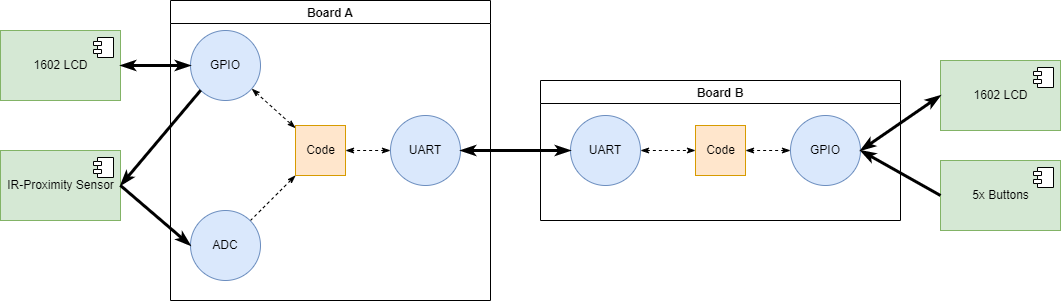

The diagram above was exported from draw.io. Its source (the exported page's mxGraphModel, read from the mxfile embedded in the PNG):
<mxGraphModel dx="2016" dy="732" grid="1" gridSize="10" guides="1" tooltips="1" connect="1" arrows="1" fold="1" page="1" pageScale="1" pageWidth="850" pageHeight="1100" math="0" shadow="0">
  <root>
    <mxCell id="0" />
    <mxCell id="1" parent="0" />
    <mxCell id="-jx3twAI7QDnc2op6Edf-1" value="Board A" style="swimlane;" vertex="1" parent="1">
      <mxGeometry x="20" y="110" width="320" height="300" as="geometry" />
    </mxCell>
    <mxCell id="-jx3twAI7QDnc2op6Edf-3" value="Code" style="html=1;fillColor=#ffe6cc;strokeColor=#d79b00;" vertex="1" parent="-jx3twAI7QDnc2op6Edf-1">
      <mxGeometry x="125" y="125" width="50" height="50" as="geometry" />
    </mxCell>
    <mxCell id="-jx3twAI7QDnc2op6Edf-5" value="" style="rounded=0;orthogonalLoop=1;jettySize=auto;html=1;startArrow=classicThin;startFill=1;dashed=1;endArrow=classicThin;endFill=1;" edge="1" parent="-jx3twAI7QDnc2op6Edf-1" source="-jx3twAI7QDnc2op6Edf-4" target="-jx3twAI7QDnc2op6Edf-3">
      <mxGeometry relative="1" as="geometry" />
    </mxCell>
    <mxCell id="-jx3twAI7QDnc2op6Edf-4" value="UART" style="ellipse;whiteSpace=wrap;html=1;fillColor=#dae8fc;strokeColor=#6c8ebf;" vertex="1" parent="-jx3twAI7QDnc2op6Edf-1">
      <mxGeometry x="220" y="115" width="70" height="70" as="geometry" />
    </mxCell>
    <mxCell id="-jx3twAI7QDnc2op6Edf-6" value="GPIO" style="ellipse;whiteSpace=wrap;html=1;fillColor=#dae8fc;strokeColor=#6c8ebf;" vertex="1" parent="-jx3twAI7QDnc2op6Edf-1">
      <mxGeometry x="20" y="30" width="70" height="70" as="geometry" />
    </mxCell>
    <mxCell id="-jx3twAI7QDnc2op6Edf-7" value="" style="rounded=0;orthogonalLoop=1;jettySize=auto;html=1;dashed=1;startArrow=classicThin;startFill=1;endArrow=classicThin;endFill=1;" edge="1" parent="-jx3twAI7QDnc2op6Edf-1" source="-jx3twAI7QDnc2op6Edf-6" target="-jx3twAI7QDnc2op6Edf-3">
      <mxGeometry relative="1" as="geometry" />
    </mxCell>
    <mxCell id="-jx3twAI7QDnc2op6Edf-35" style="edgeStyle=none;rounded=0;orthogonalLoop=1;jettySize=auto;html=1;exitX=1;exitY=0;exitDx=0;exitDy=0;entryX=0;entryY=1;entryDx=0;entryDy=0;dashed=1;startArrow=none;startFill=0;endArrow=classicThin;endFill=1;strokeWidth=1;" edge="1" parent="-jx3twAI7QDnc2op6Edf-1" source="-jx3twAI7QDnc2op6Edf-33" target="-jx3twAI7QDnc2op6Edf-3">
      <mxGeometry relative="1" as="geometry" />
    </mxCell>
    <mxCell id="-jx3twAI7QDnc2op6Edf-33" value="ADC" style="ellipse;whiteSpace=wrap;html=1;fillColor=#dae8fc;strokeColor=#6c8ebf;" vertex="1" parent="-jx3twAI7QDnc2op6Edf-1">
      <mxGeometry x="20" y="210" width="70" height="70" as="geometry" />
    </mxCell>
    <mxCell id="-jx3twAI7QDnc2op6Edf-2" value="Board B" style="swimlane;" vertex="1" parent="1">
      <mxGeometry x="390" y="190" width="360" height="140" as="geometry" />
    </mxCell>
    <mxCell id="-jx3twAI7QDnc2op6Edf-8" value="Code" style="html=1;fillColor=#ffe6cc;strokeColor=#d79b00;" vertex="1" parent="-jx3twAI7QDnc2op6Edf-2">
      <mxGeometry x="155" y="45" width="50" height="50" as="geometry" />
    </mxCell>
    <mxCell id="-jx3twAI7QDnc2op6Edf-9" value="" style="rounded=0;orthogonalLoop=1;jettySize=auto;html=1;startArrow=classicThin;startFill=1;dashed=1;endArrow=classicThin;endFill=1;" edge="1" parent="-jx3twAI7QDnc2op6Edf-2" source="-jx3twAI7QDnc2op6Edf-10" target="-jx3twAI7QDnc2op6Edf-8">
      <mxGeometry relative="1" as="geometry" />
    </mxCell>
    <mxCell id="-jx3twAI7QDnc2op6Edf-10" value="UART" style="ellipse;whiteSpace=wrap;html=1;fillColor=#dae8fc;strokeColor=#6c8ebf;" vertex="1" parent="-jx3twAI7QDnc2op6Edf-2">
      <mxGeometry x="30" y="35" width="70" height="70" as="geometry" />
    </mxCell>
    <mxCell id="-jx3twAI7QDnc2op6Edf-36" value="" style="edgeStyle=none;rounded=0;orthogonalLoop=1;jettySize=auto;html=1;dashed=1;startArrow=classicThin;startFill=1;endArrow=classicThin;endFill=1;strokeWidth=1;" edge="1" parent="-jx3twAI7QDnc2op6Edf-2" source="-jx3twAI7QDnc2op6Edf-18" target="-jx3twAI7QDnc2op6Edf-8">
      <mxGeometry relative="1" as="geometry" />
    </mxCell>
    <mxCell id="-jx3twAI7QDnc2op6Edf-18" value="GPIO" style="ellipse;whiteSpace=wrap;html=1;fillColor=#dae8fc;strokeColor=#6c8ebf;" vertex="1" parent="-jx3twAI7QDnc2op6Edf-2">
      <mxGeometry x="250" y="35" width="70" height="70" as="geometry" />
    </mxCell>
    <mxCell id="-jx3twAI7QDnc2op6Edf-11" value="" style="rounded=0;orthogonalLoop=1;jettySize=auto;html=1;endArrow=classicThin;endFill=1;sketch=0;sourcePerimeterSpacing=0;targetPerimeterSpacing=0;exitX=1;exitY=0.5;exitDx=0;exitDy=0;startArrow=classicThin;startFill=1;entryX=0;entryY=0.5;entryDx=0;entryDy=0;strokeWidth=3;" edge="1" target="-jx3twAI7QDnc2op6Edf-10" parent="1" source="-jx3twAI7QDnc2op6Edf-4">
      <mxGeometry relative="1" as="geometry">
        <mxPoint x="340" y="325" as="sourcePoint" />
        <mxPoint x="340" y="165" as="targetPoint" />
      </mxGeometry>
    </mxCell>
    <mxCell id="-jx3twAI7QDnc2op6Edf-22" value="1602 LCD" style="html=1;dropTarget=0;fillColor=#d5e8d4;strokeColor=#82b366;" vertex="1" parent="1">
      <mxGeometry x="-150" y="140" width="120" height="70" as="geometry" />
    </mxCell>
    <mxCell id="-jx3twAI7QDnc2op6Edf-23" value="" style="shape=module;jettyWidth=8;jettyHeight=4;" vertex="1" parent="-jx3twAI7QDnc2op6Edf-22">
      <mxGeometry x="1" width="20" height="20" relative="1" as="geometry">
        <mxPoint x="-27" y="7" as="offset" />
      </mxGeometry>
    </mxCell>
    <mxCell id="-jx3twAI7QDnc2op6Edf-24" value="1602 LCD" style="html=1;dropTarget=0;fillColor=#d5e8d4;strokeColor=#82b366;" vertex="1" parent="1">
      <mxGeometry x="790" y="170" width="120" height="70" as="geometry" />
    </mxCell>
    <mxCell id="-jx3twAI7QDnc2op6Edf-25" value="" style="shape=module;jettyWidth=8;jettyHeight=4;" vertex="1" parent="-jx3twAI7QDnc2op6Edf-24">
      <mxGeometry x="1" width="20" height="20" relative="1" as="geometry">
        <mxPoint x="-27" y="7" as="offset" />
      </mxGeometry>
    </mxCell>
    <mxCell id="-jx3twAI7QDnc2op6Edf-30" value="" style="rounded=0;orthogonalLoop=1;jettySize=auto;html=1;endArrow=classicThin;endFill=1;sketch=0;sourcePerimeterSpacing=0;targetPerimeterSpacing=0;exitX=1;exitY=0.5;exitDx=0;exitDy=0;startArrow=classicThin;startFill=1;entryX=0;entryY=0.5;entryDx=0;entryDy=0;strokeWidth=3;" edge="1" parent="1" source="-jx3twAI7QDnc2op6Edf-18" target="-jx3twAI7QDnc2op6Edf-24">
      <mxGeometry relative="1" as="geometry">
        <mxPoint x="670" y="400" as="sourcePoint" />
        <mxPoint x="770" y="400" as="targetPoint" />
      </mxGeometry>
    </mxCell>
    <mxCell id="-jx3twAI7QDnc2op6Edf-31" value="" style="rounded=0;orthogonalLoop=1;jettySize=auto;html=1;endArrow=classicThin;endFill=1;sketch=0;sourcePerimeterSpacing=0;targetPerimeterSpacing=0;exitX=1;exitY=0.5;exitDx=0;exitDy=0;startArrow=classicThin;startFill=1;entryX=0;entryY=0.5;entryDx=0;entryDy=0;strokeWidth=3;" edge="1" parent="1" source="-jx3twAI7QDnc2op6Edf-22" target="-jx3twAI7QDnc2op6Edf-6">
      <mxGeometry relative="1" as="geometry">
        <mxPoint x="30" y="164.5" as="sourcePoint" />
        <mxPoint x="100" y="164.5" as="targetPoint" />
      </mxGeometry>
    </mxCell>
    <mxCell id="-jx3twAI7QDnc2op6Edf-37" value="IR-Proximity Sensor" style="html=1;dropTarget=0;fillColor=#d5e8d4;strokeColor=#82b366;" vertex="1" parent="1">
      <mxGeometry x="-150" y="260" width="120" height="70" as="geometry" />
    </mxCell>
    <mxCell id="-jx3twAI7QDnc2op6Edf-38" value="" style="shape=module;jettyWidth=8;jettyHeight=4;" vertex="1" parent="-jx3twAI7QDnc2op6Edf-37">
      <mxGeometry x="1" width="20" height="20" relative="1" as="geometry">
        <mxPoint x="-27" y="7" as="offset" />
      </mxGeometry>
    </mxCell>
    <mxCell id="-jx3twAI7QDnc2op6Edf-39" value="" style="rounded=0;orthogonalLoop=1;jettySize=auto;html=1;endArrow=classicThin;endFill=1;sketch=0;sourcePerimeterSpacing=0;targetPerimeterSpacing=0;exitX=1;exitY=0.5;exitDx=0;exitDy=0;startArrow=none;startFill=0;entryX=0;entryY=0.5;entryDx=0;entryDy=0;strokeWidth=3;" edge="1" parent="1" source="-jx3twAI7QDnc2op6Edf-37" target="-jx3twAI7QDnc2op6Edf-33">
      <mxGeometry relative="1" as="geometry">
        <mxPoint x="-30" y="310" as="sourcePoint" />
        <mxPoint x="40" y="310" as="targetPoint" />
      </mxGeometry>
    </mxCell>
    <mxCell id="-jx3twAI7QDnc2op6Edf-41" value="" style="rounded=0;orthogonalLoop=1;jettySize=auto;html=1;endArrow=none;endFill=0;sketch=0;sourcePerimeterSpacing=0;targetPerimeterSpacing=0;exitX=1;exitY=0.5;exitDx=0;exitDy=0;startArrow=classicThin;startFill=1;entryX=0;entryY=1;entryDx=0;entryDy=0;strokeWidth=3;" edge="1" parent="1" source="-jx3twAI7QDnc2op6Edf-37" target="-jx3twAI7QDnc2op6Edf-6">
      <mxGeometry relative="1" as="geometry">
        <mxPoint x="-20" y="185" as="sourcePoint" />
        <mxPoint x="50" y="185" as="targetPoint" />
      </mxGeometry>
    </mxCell>
    <mxCell id="-jx3twAI7QDnc2op6Edf-42" value="5x Buttons" style="html=1;dropTarget=0;fillColor=#d5e8d4;strokeColor=#82b366;" vertex="1" parent="1">
      <mxGeometry x="790" y="270" width="120" height="70" as="geometry" />
    </mxCell>
    <mxCell id="-jx3twAI7QDnc2op6Edf-43" value="" style="shape=module;jettyWidth=8;jettyHeight=4;" vertex="1" parent="-jx3twAI7QDnc2op6Edf-42">
      <mxGeometry x="1" width="20" height="20" relative="1" as="geometry">
        <mxPoint x="-27" y="7" as="offset" />
      </mxGeometry>
    </mxCell>
    <mxCell id="-jx3twAI7QDnc2op6Edf-44" value="" style="rounded=0;orthogonalLoop=1;jettySize=auto;html=1;endArrow=none;endFill=0;sketch=0;sourcePerimeterSpacing=0;targetPerimeterSpacing=0;startArrow=classicThin;startFill=1;entryX=0;entryY=0.5;entryDx=0;entryDy=0;strokeWidth=3;" edge="1" parent="1" target="-jx3twAI7QDnc2op6Edf-42">
      <mxGeometry relative="1" as="geometry">
        <mxPoint x="710" y="260" as="sourcePoint" />
        <mxPoint x="800" y="215" as="targetPoint" />
      </mxGeometry>
    </mxCell>
  </root>
</mxGraphModel>